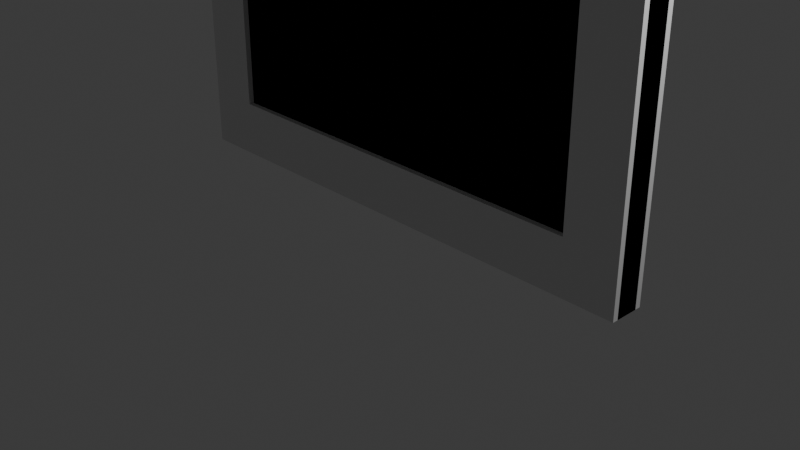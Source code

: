 # Source: Unit567BlankDoorV1.blend  (saved by Blender 4.0.36; exported with 4.5.12 LTS)
import bpy
from mathutils import Matrix  # noqa: F401  (used for matrix-valued properties, if any)

bpy.ops.wm.read_factory_settings(use_empty=True)
scene = bpy.context.scene
scene.name = 'Scene'

# ---- collections
col_collection = bpy.data.collections.new('Collection'); scene.collection.children.link(col_collection)

# ---- materials (node trees are filled in below, after node groups)
mat_material = bpy.data.materials.new('Material')
mat_material.alpha_threshold = 0.0
mat_material.use_transparent_shadow = False
mat_material.roughness = 0.5
mat_material.line_color = (0.0, 0.0, 0.0, 1.0)

# ---- material node trees
mat_material.use_nodes = True; mat_material.node_tree.nodes.clear()
_N = mat_material.node_tree.nodes; _L = mat_material.node_tree.links
n0 = _N.new('ShaderNodeOutputMaterial'); n0.name = 'Material Output'; n0.location = (300, 300)
n1 = _N.new('ShaderNodeBsdfPrincipled'); n1.name = 'Principled BSDF'; n1.location = (10, 300)
n1.inputs[3].default_value = 1.45
_L.new(n1.outputs[0], n0.inputs[0])
n0.is_active_output = True

# ---- world
world_world = bpy.data.worlds.new('World'); scene.world = world_world
world_world.use_nodes = True; world_world.node_tree.nodes.clear()
_N = world_world.node_tree.nodes; _L = world_world.node_tree.links
n0 = _N.new('ShaderNodeOutputWorld'); n0.name = 'World Output'; n0.location = (300, 300)
n1 = _N.new('ShaderNodeBackground'); n1.name = 'Background'; n1.location = (10, 300)
n1.inputs[0].default_value = (0.05088, 0.05088, 0.05088, 1.0)
_L.new(n1.outputs[0], n0.inputs[0])
n0.is_active_output = True
world_world.color = (0.05088, 0.05088, 0.05088)
world_world.use_sun_shadow = False
world_world.sun_shadow_jitter_overblur = 0.0

# ---- cameras
cam_camera = bpy.data.cameras.new('Camera')
cam_camera.clip_end = 100.0
cam_camera.ortho_scale = 7.314

# ---- lights
light_light = bpy.data.lights.new('Light', 'POINT')
light_light.transmission_factor = 0.0
light_light.use_soft_falloff = False
light_light.energy = 1000.0
light_light.shadow_soft_size = 0.1
light_light.shadow_maximum_resolution = 0.006
light_light.use_absolute_resolution = True

# ---- meshes
me_cube = bpy.data.meshes.new('Cube')
me_cube.from_pydata([(2.802, 0.1254, 11.76), (2.802, 0.1254, 0.09353), (2.802, -0.1254, 11.76), (2.802, -0.1254, 0.09353), (-2.802, 0.1254, 11.76), (-2.802, 0.1254, 0.09353), (-2.802, -0.1254, 11.76), (-2.802, -0.1254, 0.09353), (2.802, 0.1254, 11.24), (-2.802, -0.1254, 11.24), (2.802, -0.1254, 11.24), (-2.802, 0.1254, 11.24), (2.802, 0.1254, 0.6818), (2.802, -0.1254, 0.6818), (-2.802, 0.1254, 0.6818), (-2.802, -0.1254, 0.6818), (2.215, 0.1254, 0.09353), (2.215, -0.1254, 11.76), (2.215, -0.1254, 0.09353), (2.215, 0.1254, 11.76), (2.215, 0.1254, 11.24), (2.215, -0.1254, 11.24), (2.215, -0.1254, 0.6818), (2.215, 0.1254, 0.6818), (-2.802, 0.1254, 11.76), (-2.802, 0.1254, 0.09353), (-2.802, -0.1254, 11.76), (-2.802, -0.1254, 0.09353), (2.802, 0.1254, 11.76), (2.802, 0.1254, 0.09353), (2.802, -0.1254, 11.76), (2.802, -0.1254, 0.09353), (-2.802, 0.1254, 11.24), (2.802, -0.1254, 11.24), (-2.802, -0.1254, 11.24), (2.802, 0.1254, 11.24), (-2.802, 0.1254, 0.6818), (-2.802, -0.1254, 0.6818), (2.802, 0.1254, 0.6818), (2.802, -0.1254, 0.6818), (-2.215, 0.1254, 0.09353), (-2.215, -0.1254, 11.76), (-2.215, -0.1254, 0.09353), (-2.215, 0.1254, 11.76), (-2.215, 0.1254, 11.24), (-2.215, -0.1254, 11.24), (-2.215, -0.1254, 0.6818), (-2.215, 0.1254, 0.6818), (2.802, -0.1254, 11.76), (2.802, -0.1254, 0.09353), (2.802, 0.1254, 11.76), (2.802, 0.1254, 0.09353), (-2.802, -0.1254, 11.76), (-2.802, -0.1254, 0.09353), (-2.802, 0.1254, 11.76), (-2.802, 0.1254, 0.09353), (2.802, -0.1254, 11.24), (-2.802, 0.1254, 11.24), (2.802, 0.1254, 11.24), (-2.802, -0.1254, 11.24), (2.802, -0.1254, 0.6818), (2.802, 0.1254, 0.6818), (-2.802, -0.1254, 0.6818), (-2.802, 0.1254, 0.6818), (2.215, -0.1254, 0.09353), (2.215, 0.1254, 11.76), (2.215, 0.1254, 0.09353), (2.215, -0.1254, 11.76), (2.215, -0.1254, 11.24), (2.215, 0.1254, 11.24), (2.215, 0.1254, 0.6818), (2.215, -0.1254, 0.6818), (-2.802, -0.1254, 11.76), (-2.802, -0.1254, 0.09353), (-2.802, 0.1254, 11.76), (-2.802, 0.1254, 0.09353), (2.802, -0.1254, 11.76), (2.802, -0.1254, 0.09353), (2.802, 0.1254, 11.76), (2.802, 0.1254, 0.09353), (-2.802, -0.1254, 11.24), (2.802, 0.1254, 11.24), (-2.802, 0.1254, 11.24), (2.802, -0.1254, 11.24), (-2.802, -0.1254, 0.6818), (-2.802, 0.1254, 0.6818), (2.802, -0.1254, 0.6818), (2.802, 0.1254, 0.6818), (-2.215, -0.1254, 0.09353), (-2.215, 0.1254, 11.76), (-2.215, 0.1254, 0.09353), (-2.215, -0.1254, 11.76), (-2.215, -0.1254, 11.24), (-2.215, 0.1254, 11.24), (-2.215, 0.1254, 0.6818), (-2.215, -0.1254, 0.6818), (-2.215, 0.152, 11.76), (-2.802, 0.152, 11.76), (-2.802, 0.152, 11.24), (-2.215, 0.152, 11.24), (2.802, 0.152, 11.24), (2.802, 0.152, 0.6818), (2.215, 0.152, 11.24), (2.215, 0.152, 0.6818), (2.802, 0.152, 11.24), (2.802, 0.152, 11.76), (-2.802, 0.152, 0.6818), (-2.802, 0.152, 0.09353), (-2.215, 0.152, 11.76), (-2.215, 0.152, 0.09353), (-2.215, 0.152, 11.24), (-2.802, 0.152, 11.24), (2.802, 0.152, 0.09353), (2.802, 0.152, 0.6818), (-2.215, 0.152, 0.6818), (-2.215, 0.1858, 11.76), (-2.802, 0.1858, 11.76), (-2.802, 0.1858, 11.24), (-2.215, 0.1858, 11.24), (2.802, 0.1858, 11.24), (2.802, 0.1858, 0.6818), (2.215, 0.1858, 11.24), (2.215, 0.1858, 0.6818), (2.802, 0.1858, 11.24), (2.802, 0.1858, 11.76), (-2.802, 0.1858, 0.6818), (-2.802, 0.1858, 0.09353), (-2.215, 0.1858, 11.76), (-2.215, 0.1858, 0.09353), (-2.215, 0.1858, 11.24), (-2.802, 0.1858, 11.24), (2.802, 0.1858, 0.09353), (2.802, 0.1858, 0.6818), (-2.215, 0.1858, 0.6818)], [], [(19, 4, 6, 17), (21, 17, 6, 9), (9, 6, 4, 11), (16, 1, 3, 18), (8, 0, 2, 10), (20, 19, 0, 8), (23, 20, 8, 12), (12, 8, 10, 13), (15, 9, 11, 14), (22, 21, 9, 15), (18, 22, 15, 7), (7, 15, 14, 5), (1, 12, 13, 3), (16, 23, 12, 1), (5, 14, 23, 16), (3, 13, 22, 18), (13, 10, 21, 22), (14, 11, 20, 23), (11, 4, 19, 20), (5, 16, 18, 7), (10, 2, 17, 21), (0, 19, 17, 2), (43, 41, 30, 28), (45, 33, 30, 41), (33, 35, 28, 30), (40, 42, 27, 25), (32, 34, 26, 24), (90, 75, 107, 109), (47, 36, 32, 44), (36, 37, 34, 32), (39, 38, 35, 33), (46, 39, 33, 45), (42, 31, 39, 46), (31, 29, 38, 39), (25, 27, 37, 36), (40, 25, 36, 47), (29, 40, 47, 38), (27, 42, 46, 37), (37, 46, 45, 34), (38, 47, 44, 35), (35, 44, 43, 28), (29, 31, 42, 40), (34, 45, 41, 26), (24, 26, 41, 43), (67, 65, 54, 52), (69, 57, 54, 65), (57, 59, 52, 54), (64, 66, 51, 49), (56, 58, 50, 48), (68, 56, 48, 67), (71, 60, 56, 68), (60, 61, 58, 56), (63, 62, 59, 57), (70, 63, 57, 69), (66, 55, 63, 70), (55, 53, 62, 63), (49, 51, 61, 60), (64, 49, 60, 71), (53, 64, 71, 62), (51, 66, 70, 61), (79, 90, 109, 112), (62, 71, 68, 59), (59, 68, 67, 52), (53, 55, 66, 64), (58, 69, 65, 50), (48, 50, 65, 67), (91, 76, 78, 89), (58, 61, 101, 100), (81, 78, 76, 83), (88, 73, 75, 90), (80, 72, 74, 82), (92, 91, 72, 80), (95, 92, 80, 84), (84, 80, 82, 85), (87, 81, 83, 86), (94, 93, 81, 87), (85, 82, 111, 106), (79, 87, 86, 77), (73, 84, 85, 75), (88, 95, 84, 73), (77, 86, 95, 88), (89, 78, 105, 108), (32, 24, 97, 98), (86, 83, 92, 95), (83, 76, 91, 92), (77, 88, 90, 79), (82, 74, 89, 93), (72, 91, 89, 74), (114, 113, 132, 133), (97, 96, 115, 116), (103, 102, 121, 122), (113, 112, 131, 132), (110, 108, 127, 129), (101, 103, 122, 120), (87, 79, 112, 113), (93, 94, 114, 110), (70, 69, 102, 103), (94, 87, 113, 114), (44, 32, 98, 99), (78, 81, 104, 105), (82, 93, 110, 111), (24, 43, 96, 97), (43, 44, 99, 96), (69, 58, 100, 102), (75, 85, 106, 107), (81, 93, 110, 104), (61, 70, 103, 101), (93, 89, 108, 110), (118, 117, 116, 115), (120, 122, 121, 119), (129, 127, 124, 123), (128, 133, 132, 131), (126, 125, 133, 128), (125, 130, 129, 133), (105, 104, 123, 124), (98, 97, 116, 117), (112, 109, 128, 131), (107, 106, 125, 126), (99, 98, 117, 118), (111, 110, 129, 130), (108, 105, 124, 127), (96, 99, 118, 115), (109, 107, 126, 128), (100, 101, 120, 119), (104, 110, 129, 123), (102, 100, 119, 121), (110, 114, 133, 129), (106, 111, 130, 125)])
_uv = me_cube.uv_layers.new(name='UVMap')
_uv.uv.foreach_set('vector', [0.6512, 0.5, 0.875, 0.5, 0.875, 0.75, 0.6512, 0.75, 0.6138, 0.7762, 0.625, 0.7762, 0.625, 1.0, 0.6138, 1.0, 0.6138, 0.0, 0.625, 0.0, 0.625, 0.25, 0.6138, 0.25, 0.3488, 0.5, 0.375, 0.5, 0.375, 0.75, 0.3488, 0.75, 0.6138, 0.5, 0.625, 0.5, 0.625, 0.75, 0.6138, 0.75, 0.6138, 0.4738, 0.625, 0.4738, 0.625, 0.5, 0.6138, 0.5, 0.3876, 0.4738, 0.6138, 0.4738, 0.6138, 0.5, 0.3876, 0.5, 0.3876, 0.5, 0.6138, 0.5, 0.6138, 0.75, 0.3876, 0.75, 0.3876, 0.0, 0.6138, 0.0, 0.6138, 0.25, 0.3876, 0.25, 0.3876, 0.7762, 0.6138, 0.7762, 0.6138, 1.0, 0.3876, 1.0, 0.375, 0.7762, 0.3876, 0.7762, 0.3876, 1.0, 0.375, 1.0, 0.375, 0.0, 0.3876, 0.0, 0.3876, 0.25, 0.375, 0.25, 0.375, 0.5, 0.3876, 0.5, 0.3876, 0.75, 0.375, 0.75, 0.375, 0.4738, 0.3876, 0.4738, 0.3876, 0.5, 0.375, 0.5, 0.375, 0.25, 0.3876, 0.25, 0.3876, 0.4738, 0.375, 0.4738, 0.375, 0.75, 0.3876, 0.75, 0.3876, 0.7762, 0.375, 0.7762, 0.3876, 0.75, 0.6138, 0.75, 0.6138, 0.7762, 0.3876, 0.7762, 0.3876, 0.25, 0.6138, 0.25, 0.6138, 0.4738, 0.3876, 0.4738, 0.6138, 0.25, 0.625, 0.25, 0.625, 0.4738, 0.6138, 0.4738, 0.125, 0.5, 0.3488, 0.5, 0.3488, 0.75, 0.125, 0.75, 0.6138, 0.75, 0.625, 0.75, 0.625, 0.7762, 0.6138, 0.7762, 0.625, 0.5, 0.6512, 0.5, 0.6512, 0.75, 0.625, 0.75, 0.6512, 0.5, 0.6512, 0.75, 0.875, 0.75, 0.875, 0.5, 0.6138, 0.7762, 0.6138, 1.0, 0.625, 1.0, 0.625, 0.7762, 0.6138, 0.0, 0.6138, 0.25, 0.625, 0.25, 0.625, 0.0, 0.3488, 0.5, 0.3488, 0.75, 0.375, 0.75, 0.375, 0.5, 0.6138, 0.5, 0.6138, 0.75, 0.625, 0.75, 0.625, 0.5, 0.3488, 0.75, 0.375, 0.75, 0.375, 0.75, 0.3488, 0.75, 0.3876, 0.4738, 0.3876, 0.5, 0.6138, 0.5, 0.6138, 0.4738, 0.3876, 0.5, 0.3876, 0.75, 0.6138, 0.75, 0.6138, 0.5, 0.3876, 0.0, 0.3876, 0.25, 0.6138, 0.25, 0.6138, 0.0, 0.3876, 0.7762, 0.3876, 1.0, 0.6138, 1.0, 0.6138, 0.7762, 0.375, 0.7762, 0.375, 1.0, 0.3876, 1.0, 0.3876, 0.7762, 0.375, 0.0, 0.375, 0.25, 0.3876, 0.25, 0.3876, 0.0, 0.375, 0.5, 0.375, 0.75, 0.3876, 0.75, 0.3876, 0.5, 0.375, 0.4738, 0.375, 0.5, 0.3876, 0.5, 0.3876, 0.4738, 0.375, 0.25, 0.375, 0.4738, 0.3876, 0.4738, 0.3876, 0.25, 0.375, 0.75, 0.375, 0.7762, 0.3876, 0.7762, 0.3876, 0.75, 0.3876, 0.75, 0.3876, 0.7762, 0.6138, 0.7762, 0.6138, 0.75, 0.3876, 0.25, 0.3876, 0.4738, 0.6138, 0.4738, 0.6138, 0.25, 0.6138, 0.25, 0.6138, 0.4738, 0.625, 0.4738, 0.625, 0.25, 0.125, 0.5, 0.125, 0.75, 0.3488, 0.75, 0.3488, 0.5, 0.6138, 0.75, 0.6138, 0.7762, 0.625, 0.7762, 0.625, 0.75, 0.625, 0.5, 0.625, 0.75, 0.6512, 0.75, 0.6512, 0.5, 0.6512, 0.5, 0.6512, 0.75, 0.875, 0.75, 0.875, 0.5, 0.6138, 0.7762, 0.6138, 1.0, 0.625, 1.0, 0.625, 0.7762, 0.6138, 0.0, 0.6138, 0.25, 0.625, 0.25, 0.625, 0.0, 0.3488, 0.5, 0.3488, 0.75, 0.375, 0.75, 0.375, 0.5, 0.6138, 0.5, 0.6138, 0.75, 0.625, 0.75, 0.625, 0.5, 0.6138, 0.4738, 0.6138, 0.5, 0.625, 0.5, 0.625, 0.4738, 0.3876, 0.4738, 0.3876, 0.5, 0.6138, 0.5, 0.6138, 0.4738, 0.3876, 0.5, 0.3876, 0.75, 0.6138, 0.75, 0.6138, 0.5, 0.3876, 0.0, 0.3876, 0.25, 0.6138, 0.25, 0.6138, 0.0, 0.3876, 0.7762, 0.3876, 1.0, 0.6138, 1.0, 0.6138, 0.7762, 0.375, 0.7762, 0.375, 1.0, 0.3876, 1.0, 0.3876, 0.7762, 0.375, 0.0, 0.375, 0.25, 0.3876, 0.25, 0.3876, 0.0, 0.375, 0.5, 0.375, 0.75, 0.3876, 0.75, 0.3876, 0.5, 0.375, 0.4738, 0.375, 0.5, 0.3876, 0.5, 0.3876, 0.4738, 0.375, 0.25, 0.375, 0.4738, 0.3876, 0.4738, 0.3876, 0.25, 0.375, 0.75, 0.375, 0.7762, 0.3876, 0.7762, 0.3876, 0.75, 0.125, 0.75, 0.3488, 0.75, 0.3488, 0.75, 0.125, 0.75, 0.3876, 0.25, 0.3876, 0.4738, 0.6138, 0.4738, 0.6138, 0.25, 0.6138, 0.25, 0.6138, 0.4738, 0.625, 0.4738, 0.625, 0.25, 0.125, 0.5, 0.125, 0.75, 0.3488, 0.75, 0.3488, 0.5, 0.6138, 0.75, 0.6138, 0.7762, 0.625, 0.7762, 0.625, 0.75, 0.625, 0.5, 0.625, 0.75, 0.6512, 0.75, 0.6512, 0.5, 0.6512, 0.5, 0.875, 0.5, 0.875, 0.75, 0.6512, 0.75, 0.6138, 0.75, 0.3876, 0.75, 0.3876, 0.75, 0.6138, 0.75, 0.6138, 0.0, 0.625, 0.0, 0.625, 0.25, 0.6138, 0.25, 0.3488, 0.5, 0.375, 0.5, 0.375, 0.75, 0.3488, 0.75, 0.6138, 0.5, 0.625, 0.5, 0.625, 0.75, 0.6138, 0.75, 0.6138, 0.4738, 0.625, 0.4738, 0.625, 0.5, 0.6138, 0.5, 0.3876, 0.4738, 0.6138, 0.4738, 0.6138, 0.5, 0.3876, 0.5, 0.3876, 0.5, 0.6138, 0.5, 0.6138, 0.75, 0.3876, 0.75, 0.3876, 0.0, 0.6138, 0.0, 0.6138, 0.25, 0.3876, 0.25, 0.3876, 0.7762, 0.6138, 0.7762, 0.6138, 1.0, 0.3876, 1.0, 0.3876, 0.75, 0.6138, 0.75, 0.6138, 0.75, 0.3876, 0.75, 0.375, 0.0, 0.3876, 0.0, 0.3876, 0.25, 0.375, 0.25, 0.375, 0.5, 0.3876, 0.5, 0.3876, 0.75, 0.375, 0.75, 0.375, 0.4738, 0.3876, 0.4738, 0.3876, 0.5, 0.375, 0.5, 0.375, 0.25, 0.3876, 0.25, 0.3876, 0.4738, 0.375, 0.4738, 0.6512, 0.75, 0.875, 0.75, 0.875, 0.75, 0.6512, 0.75, 0.6138, 0.5, 0.625, 0.5, 0.625, 0.5, 0.6138, 0.5, 0.3876, 0.25, 0.6138, 0.25, 0.6138, 0.4738, 0.3876, 0.4738, 0.6138, 0.25, 0.625, 0.25, 0.625, 0.4738, 0.6138, 0.4738, 0.125, 0.5, 0.3488, 0.5, 0.3488, 0.75, 0.125, 0.75, 0.6138, 0.75, 0.625, 0.75, 0.625, 0.7762, 0.6138, 0.7762, 0.625, 0.5, 0.6512, 0.5, 0.6512, 0.75, 0.625, 0.75, 0.3876, 0.7762, 0.3876, 1.0, 0.3876, 1.0, 0.3876, 0.7762, 0.625, 0.5, 0.6512, 0.5, 0.6512, 0.5, 0.625, 0.5, 0.3876, 0.7762, 0.6138, 0.7762, 0.6138, 0.7762, 0.3876, 0.7762, 0.3876, 0.0, 0.375, 0.0, 0.375, 0.0, 0.3876, 0.0, 0.6138, 0.7762, 0.625, 0.7762, 0.625, 0.7762, 0.6138, 0.7762, 0.3876, 0.75, 0.3876, 0.7762, 0.3876, 0.7762, 0.3876, 0.75, 0.3876, 0.0, 0.375, 0.0, 0.375, 0.0, 0.3876, 0.0, 0.6138, 0.7762, 0.3876, 0.7762, 0.3876, 0.7762, 0.6138, 0.7762, 0.3876, 0.7762, 0.6138, 0.7762, 0.6138, 0.7762, 0.3876, 0.7762, 0.3876, 0.7762, 0.3876, 1.0, 0.3876, 1.0, 0.3876, 0.7762, 0.6138, 0.4738, 0.6138, 0.5, 0.6138, 0.5, 0.6138, 0.4738, 0.625, 0.0, 0.6138, 0.0, 0.6138, 0.0, 0.625, 0.0, 0.6138, 0.75, 0.6138, 0.7762, 0.6138, 0.7762, 0.6138, 0.75, 0.625, 0.5, 0.6512, 0.5, 0.6512, 0.5, 0.625, 0.5, 0.625, 0.4738, 0.6138, 0.4738, 0.6138, 0.4738, 0.625, 0.4738, 0.6138, 0.7762, 0.6138, 0.75, 0.6138, 0.75, 0.6138, 0.7762, 0.375, 0.75, 0.3876, 0.75, 0.3876, 0.75, 0.375, 0.75, 0.6138, 1.0, 0.6138, 0.7762, 0.6138, 0.7762, 0.6138, 1.0, 0.3876, 0.75, 0.3876, 0.7762, 0.3876, 0.7762, 0.3876, 0.75, 0.6138, 0.7762, 0.625, 0.7762, 0.625, 0.7762, 0.6138, 0.7762, 0.6138, 0.4738, 0.6138, 0.5, 0.625, 0.5, 0.625, 0.4738, 0.3876, 0.75, 0.3876, 0.7762, 0.6138, 0.7762, 0.6138, 0.75, 0.6138, 0.7762, 0.625, 0.7762, 0.625, 1.0, 0.6138, 1.0, 0.375, 0.7762, 0.3876, 0.7762, 0.3876, 1.0, 0.375, 1.0, 0.375, 0.75, 0.3876, 0.75, 0.3876, 0.7762, 0.375, 0.7762, 0.3876, 0.75, 0.6138, 0.75, 0.6138, 0.7762, 0.3876, 0.7762, 0.625, 0.0, 0.6138, 0.0, 0.6138, 0.0, 0.625, 0.0, 0.6138, 0.5, 0.625, 0.5, 0.625, 0.5, 0.6138, 0.5, 0.125, 0.75, 0.3488, 0.75, 0.3488, 0.75, 0.125, 0.75, 0.375, 0.75, 0.3876, 0.75, 0.3876, 0.75, 0.375, 0.75, 0.6138, 0.4738, 0.6138, 0.5, 0.6138, 0.5, 0.6138, 0.4738, 0.6138, 0.75, 0.6138, 0.7762, 0.6138, 0.7762, 0.6138, 0.75, 0.6512, 0.75, 0.875, 0.75, 0.875, 0.75, 0.6512, 0.75, 0.625, 0.4738, 0.6138, 0.4738, 0.6138, 0.4738, 0.625, 0.4738, 0.3488, 0.75, 0.375, 0.75, 0.375, 0.75, 0.3488, 0.75, 0.6138, 0.75, 0.3876, 0.75, 0.3876, 0.75, 0.6138, 0.75, 0.6138, 1.0, 0.6138, 0.7762, 0.6138, 0.7762, 0.6138, 1.0, 0.6138, 0.7762, 0.6138, 0.75, 0.6138, 0.75, 0.6138, 0.7762, 0.6138, 0.7762, 0.3876, 0.7762, 0.3876, 0.7762, 0.6138, 0.7762, 0.3876, 0.75, 0.6138, 0.75, 0.6138, 0.75, 0.3876, 0.75])
me_cube.materials.append(mat_material)
me_cube.use_mirror_vertex_groups = False
me_cube.update()

# ---- objects
ob_cube = bpy.data.objects.new('Cube', me_cube)
ob_light = bpy.data.objects.new('Light', light_light)
ob_camera = bpy.data.objects.new('Camera', cam_camera)

# ---- transforms, parenting, visibility, modifiers, constraints
ob_cube.location = (0.0, 0.0, 0.0)
ob_cube.lock_rotations_4d = False
ob_cube.empty_display_type = 'ARROWS'
ob_cube.lineart.crease_threshold = 0.0
_m = ob_cube.modifiers.new('Mirror', 'MIRROR')
_m.use_axis = (False, True, False)
ob_light.location = (4.076, 1.005, 5.904)
ob_light.rotation_euler = (0.6503, 0.05522, 1.866)
ob_light.lock_rotations_4d = False
ob_light.empty_display_type = 'ARROWS'
ob_light.color = (0.0, 0.0, 0.0, 0.0)
ob_light.lineart.crease_threshold = 0.0
ob_camera.location = (7.359, -6.926, 4.958)
ob_camera.rotation_euler = (1.109, 0.0, 0.8149)
ob_camera.lock_rotations_4d = False
ob_camera.empty_display_type = 'ARROWS'
ob_camera.color = (0.0, 0.0, 0.0, 0.0)
ob_camera.display_type = 'WIRE'
ob_camera.lineart.crease_threshold = 0.0

# ---- collection membership
col_collection.objects.link(ob_cube)
col_collection.objects.link(ob_light)
col_collection.objects.link(ob_camera)

# ---- scene / render settings (as saved in the file)
scene.camera = ob_camera
scene.frame_start = 1; scene.frame_end = 250; scene.frame_set(1)
scene.render.engine = 'BLENDER_EEVEE_NEXT'
scene.cycles.sampling_pattern = 'TABULATED_SOBOL'
bpy.context.view_layer.update()

